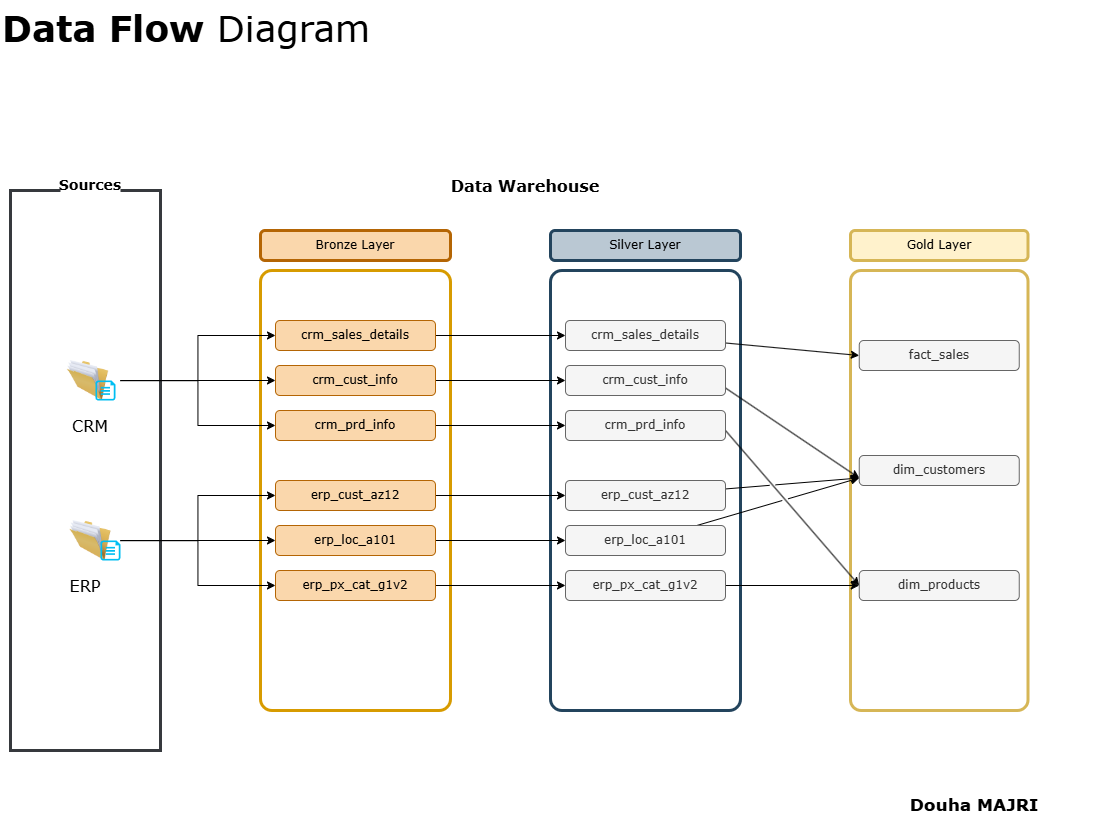

The diagram above was exported from draw.io. Its source (the exported page's mxGraphModel, read from the mxfile embedded in the PNG):
<mxGraphModel dx="1747" dy="1147" grid="0" gridSize="10" guides="1" tooltips="1" connect="1" arrows="1" fold="1" page="1" pageScale="1" pageWidth="1169" pageHeight="1654" math="0" shadow="0">
  <root>
    <mxCell id="0" />
    <mxCell id="1" parent="0" />
    <mxCell id="8QlLte-qym_gHzdDq0dF-8" parent="1" style="rounded=1;whiteSpace=wrap;html=1;arcSize=6;fillColor=none;strokeColor=#d79b00;align=center;verticalAlign=middle;fontFamily=Verdana;fontSize=12;strokeWidth=3;" value="" vertex="1">
      <mxGeometry height="440" width="190" x="330" y="380" as="geometry" />
    </mxCell>
    <mxCell id="8QlLte-qym_gHzdDq0dF-1" parent="1" style="rounded=0;whiteSpace=wrap;html=1;fillColor=none;strokeColor=#36393d;strokeWidth=3;fontFamily=Verdana;" value="" vertex="1">
      <mxGeometry height="560" width="150" x="80" y="300" as="geometry" />
    </mxCell>
    <mxCell id="8QlLte-qym_gHzdDq0dF-2" parent="1" style="text;html=1;whiteSpace=wrap;strokeColor=none;fillColor=default;align=center;verticalAlign=middle;rounded=0;fontFamily=Verdana;" value="&lt;b&gt;&lt;font style=&quot;font-size: 14px;&quot;&gt;Sources&lt;/font&gt;&lt;/b&gt;" vertex="1">
      <mxGeometry height="30" width="60" x="130" y="280" as="geometry" />
    </mxCell>
    <mxCell id="8QlLte-qym_gHzdDq0dF-4" parent="1" style="text;html=1;whiteSpace=wrap;strokeColor=none;fillColor=default;align=center;verticalAlign=middle;rounded=0;fontFamily=Verdana;" value="&lt;b&gt;&lt;font style=&quot;font-size: 16px;&quot;&gt;Data Warehouse&lt;/font&gt;&lt;/b&gt;" vertex="1">
      <mxGeometry height="30" width="170" x="510" y="280" as="geometry" />
    </mxCell>
    <mxCell id="8QlLte-qym_gHzdDq0dF-7" parent="1" style="rounded=1;whiteSpace=wrap;html=1;fillColor=#fad7ac;strokeColor=#b46504;strokeWidth=3;fontFamily=Verdana;" value="&lt;font&gt;Bronze Layer&lt;/font&gt;" vertex="1">
      <mxGeometry height="30" width="190" x="330" y="340" as="geometry" />
    </mxCell>
    <mxCell id="8QlLte-qym_gHzdDq0dF-9" parent="1" style="rounded=1;whiteSpace=wrap;html=1;fillColor=#bac8d3;strokeColor=#23445d;strokeWidth=3;fontFamily=Verdana;" value="&lt;font&gt;Silver Layer&lt;/font&gt;" vertex="1">
      <mxGeometry height="30" width="190" x="620" y="340" as="geometry" />
    </mxCell>
    <mxCell id="8QlLte-qym_gHzdDq0dF-10" parent="1" style="rounded=1;whiteSpace=wrap;html=1;arcSize=6;fillColor=none;strokeColor=#23445d;strokeWidth=3;fontFamily=Verdana;" value="" vertex="1">
      <mxGeometry height="440" width="190" x="620" y="380" as="geometry" />
    </mxCell>
    <mxCell id="8QlLte-qym_gHzdDq0dF-11" parent="1" style="rounded=1;whiteSpace=wrap;html=1;fillColor=#fff2cc;strokeColor=#d6b656;strokeWidth=3;fontFamily=Verdana;" value="&lt;font&gt;Gold Layer&lt;/font&gt;" vertex="1">
      <mxGeometry height="30" width="177.5" x="920" y="340" as="geometry" />
    </mxCell>
    <mxCell id="8QlLte-qym_gHzdDq0dF-12" parent="1" style="rounded=1;whiteSpace=wrap;html=1;arcSize=6;fillColor=none;strokeColor=#d6b656;strokeWidth=3;fontFamily=Verdana;" value="" vertex="1">
      <mxGeometry height="440" width="177.5" x="920" y="380" as="geometry" />
    </mxCell>
    <mxCell id="8QlLte-qym_gHzdDq0dF-54" edge="1" parent="1" source="8QlLte-qym_gHzdDq0dF-13" style="edgeStyle=orthogonalEdgeStyle;rounded=0;orthogonalLoop=1;jettySize=auto;html=1;entryX=0;entryY=0.5;entryDx=0;entryDy=0;fontFamily=Verdana;" target="8QlLte-qym_gHzdDq0dF-47">
      <mxGeometry relative="1" as="geometry" />
    </mxCell>
    <mxCell id="8QlLte-qym_gHzdDq0dF-55" edge="1" parent="1" source="8QlLte-qym_gHzdDq0dF-13" style="edgeStyle=orthogonalEdgeStyle;rounded=0;orthogonalLoop=1;jettySize=auto;html=1;entryX=0;entryY=0.5;entryDx=0;entryDy=0;fontFamily=Verdana;" target="8QlLte-qym_gHzdDq0dF-49">
      <mxGeometry relative="1" as="geometry" />
    </mxCell>
    <mxCell id="8QlLte-qym_gHzdDq0dF-56" edge="1" parent="1" source="8QlLte-qym_gHzdDq0dF-13" style="edgeStyle=orthogonalEdgeStyle;rounded=0;orthogonalLoop=1;jettySize=auto;html=1;entryX=0;entryY=0.5;entryDx=0;entryDy=0;fontFamily=Verdana;" target="8QlLte-qym_gHzdDq0dF-48">
      <mxGeometry relative="1" as="geometry" />
    </mxCell>
    <mxCell id="8QlLte-qym_gHzdDq0dF-13" parent="1" style="image;html=1;image=img/lib/clip_art/general/Full_Folder_128x128.png;fontFamily=Verdana;" value="" vertex="1">
      <mxGeometry height="40" width="65" x="125" y="470" as="geometry" />
    </mxCell>
    <mxCell id="8QlLte-qym_gHzdDq0dF-60" edge="1" parent="1" source="8QlLte-qym_gHzdDq0dF-14" style="edgeStyle=orthogonalEdgeStyle;rounded=0;orthogonalLoop=1;jettySize=auto;html=1;entryX=0;entryY=0.5;entryDx=0;entryDy=0;fontFamily=Verdana;" target="8QlLte-qym_gHzdDq0dF-50">
      <mxGeometry relative="1" as="geometry" />
    </mxCell>
    <mxCell id="8QlLte-qym_gHzdDq0dF-63" edge="1" parent="1" source="8QlLte-qym_gHzdDq0dF-14" style="edgeStyle=orthogonalEdgeStyle;rounded=0;orthogonalLoop=1;jettySize=auto;html=1;entryX=0;entryY=0.5;entryDx=0;entryDy=0;fontFamily=Verdana;" target="8QlLte-qym_gHzdDq0dF-51">
      <mxGeometry relative="1" as="geometry" />
    </mxCell>
    <mxCell id="8QlLte-qym_gHzdDq0dF-64" edge="1" parent="1" source="8QlLte-qym_gHzdDq0dF-14" style="edgeStyle=orthogonalEdgeStyle;rounded=0;orthogonalLoop=1;jettySize=auto;html=1;entryX=0;entryY=0.5;entryDx=0;entryDy=0;fontFamily=Verdana;" target="8QlLte-qym_gHzdDq0dF-52">
      <mxGeometry relative="1" as="geometry" />
    </mxCell>
    <mxCell id="8QlLte-qym_gHzdDq0dF-14" parent="1" style="image;html=1;image=img/lib/clip_art/general/Full_Folder_128x128.png;fontFamily=Verdana;" value="" vertex="1">
      <mxGeometry height="40" width="60" x="130" y="630" as="geometry" />
    </mxCell>
    <mxCell id="8QlLte-qym_gHzdDq0dF-15" parent="1" style="verticalLabelPosition=bottom;html=1;verticalAlign=top;align=center;strokeColor=none;fillColor=#00BEF2;shape=mxgraph.azure.cloud_services_configuration_file;pointerEvents=1;fontFamily=Verdana;" value="" vertex="1">
      <mxGeometry height="20" width="20" x="165" y="490" as="geometry" />
    </mxCell>
    <mxCell id="8QlLte-qym_gHzdDq0dF-16" parent="1" style="verticalLabelPosition=bottom;html=1;verticalAlign=top;align=center;strokeColor=none;fillColor=#00BEF2;shape=mxgraph.azure.cloud_services_configuration_file;pointerEvents=1;fontFamily=Verdana;" value="" vertex="1">
      <mxGeometry height="20" width="20" x="170" y="650" as="geometry" />
    </mxCell>
    <mxCell id="8QlLte-qym_gHzdDq0dF-17" parent="1" style="text;html=1;whiteSpace=wrap;strokeColor=none;fillColor=none;align=center;verticalAlign=middle;rounded=0;fontFamily=Verdana;" value="&lt;span style=&quot;&quot;&gt;&lt;font style=&quot;font-size: 16px;&quot;&gt;CRM&lt;/font&gt;&lt;/span&gt;" vertex="1">
      <mxGeometry height="30" width="60" x="130" y="520" as="geometry" />
    </mxCell>
    <mxCell id="8QlLte-qym_gHzdDq0dF-18" parent="1" style="text;html=1;whiteSpace=wrap;strokeColor=none;fillColor=none;align=center;verticalAlign=middle;rounded=0;fontFamily=Verdana;" value="&lt;span style=&quot;&quot;&gt;&lt;font style=&quot;font-size: 16px;&quot;&gt;ERP&lt;/font&gt;&lt;/span&gt;" vertex="1">
      <mxGeometry height="30" width="60" x="125" y="680" as="geometry" />
    </mxCell>
    <mxCell id="Bx458Jkm75IBC0lWhEwx-7" edge="1" parent="1" source="8QlLte-qym_gHzdDq0dF-47" style="edgeStyle=orthogonalEdgeStyle;rounded=0;orthogonalLoop=1;jettySize=auto;html=1;entryX=0;entryY=0.5;entryDx=0;entryDy=0;fontFamily=Verdana;" target="Bx458Jkm75IBC0lWhEwx-1">
      <mxGeometry relative="1" as="geometry" />
    </mxCell>
    <mxCell id="8QlLte-qym_gHzdDq0dF-47" parent="1" style="rounded=1;whiteSpace=wrap;html=1;fillColor=#fad7ac;strokeColor=#b46504;strokeWidth=1;fontFamily=Verdana;" value="&lt;font&gt;crm_sales_details&lt;/font&gt;" vertex="1">
      <mxGeometry height="30" width="160" x="345" y="430" as="geometry" />
    </mxCell>
    <mxCell id="Bx458Jkm75IBC0lWhEwx-9" edge="1" parent="1" source="8QlLte-qym_gHzdDq0dF-48" style="edgeStyle=orthogonalEdgeStyle;rounded=0;orthogonalLoop=1;jettySize=auto;html=1;entryX=0;entryY=0.5;entryDx=0;entryDy=0;fontFamily=Verdana;" target="Bx458Jkm75IBC0lWhEwx-2">
      <mxGeometry relative="1" as="geometry" />
    </mxCell>
    <mxCell id="8QlLte-qym_gHzdDq0dF-48" parent="1" style="rounded=1;whiteSpace=wrap;html=1;fillColor=#fad7ac;strokeColor=#b46504;strokeWidth=1;fontFamily=Verdana;" value="&lt;font&gt;crm_prd_info&lt;/font&gt;" vertex="1">
      <mxGeometry height="30" width="160" x="345" y="520" as="geometry" />
    </mxCell>
    <mxCell id="Bx458Jkm75IBC0lWhEwx-8" edge="1" parent="1" source="8QlLte-qym_gHzdDq0dF-49" style="edgeStyle=orthogonalEdgeStyle;rounded=0;orthogonalLoop=1;jettySize=auto;html=1;entryX=0;entryY=0.5;entryDx=0;entryDy=0;fontFamily=Verdana;" target="Bx458Jkm75IBC0lWhEwx-3">
      <mxGeometry relative="1" as="geometry" />
    </mxCell>
    <mxCell id="8QlLte-qym_gHzdDq0dF-49" parent="1" style="rounded=1;whiteSpace=wrap;html=1;fillColor=#fad7ac;strokeColor=#b46504;strokeWidth=1;fontFamily=Verdana;" value="&lt;font&gt;crm_cust_info&lt;/font&gt;" vertex="1">
      <mxGeometry height="30" width="160" x="345" y="475" as="geometry" />
    </mxCell>
    <mxCell id="Bx458Jkm75IBC0lWhEwx-11" edge="1" parent="1" source="8QlLte-qym_gHzdDq0dF-50" style="edgeStyle=orthogonalEdgeStyle;rounded=0;orthogonalLoop=1;jettySize=auto;html=1;fontFamily=Verdana;" target="Bx458Jkm75IBC0lWhEwx-4">
      <mxGeometry relative="1" as="geometry" />
    </mxCell>
    <mxCell id="8QlLte-qym_gHzdDq0dF-50" parent="1" style="rounded=1;whiteSpace=wrap;html=1;fillColor=#fad7ac;strokeColor=#b46504;strokeWidth=1;fontFamily=Verdana;" value="&lt;font&gt;erp_loc_a101&lt;/font&gt;" vertex="1">
      <mxGeometry height="30" width="160" x="345" y="635" as="geometry" />
    </mxCell>
    <mxCell id="Bx458Jkm75IBC0lWhEwx-12" edge="1" parent="1" source="8QlLte-qym_gHzdDq0dF-51" style="edgeStyle=orthogonalEdgeStyle;rounded=0;orthogonalLoop=1;jettySize=auto;html=1;entryX=0;entryY=0.5;entryDx=0;entryDy=0;fontFamily=Verdana;" target="Bx458Jkm75IBC0lWhEwx-5">
      <mxGeometry relative="1" as="geometry" />
    </mxCell>
    <mxCell id="8QlLte-qym_gHzdDq0dF-51" parent="1" style="rounded=1;whiteSpace=wrap;html=1;fillColor=#fad7ac;strokeColor=#b46504;strokeWidth=1;fontFamily=Verdana;" value="&lt;font&gt;erp_px_cat_g1v2&lt;/font&gt;" vertex="1">
      <mxGeometry height="30" width="160" x="345" y="680" as="geometry" />
    </mxCell>
    <mxCell id="Bx458Jkm75IBC0lWhEwx-10" edge="1" parent="1" source="8QlLte-qym_gHzdDq0dF-52" style="edgeStyle=orthogonalEdgeStyle;rounded=0;orthogonalLoop=1;jettySize=auto;html=1;fontFamily=Verdana;" target="Bx458Jkm75IBC0lWhEwx-6">
      <mxGeometry relative="1" as="geometry" />
    </mxCell>
    <mxCell id="8QlLte-qym_gHzdDq0dF-52" parent="1" style="rounded=1;whiteSpace=wrap;html=1;fillColor=#fad7ac;strokeColor=#b46504;strokeWidth=1;fontFamily=Verdana;" value="&lt;font&gt;erp_cust_az12&lt;/font&gt;" vertex="1">
      <mxGeometry height="30" width="160" x="345" y="590" as="geometry" />
    </mxCell>
    <mxCell id="rqXUsBW1OCMSow20oYOG-5" edge="1" parent="1" source="Bx458Jkm75IBC0lWhEwx-1" style="rounded=0;orthogonalLoop=1;jettySize=auto;html=1;entryX=0;entryY=0.5;entryDx=0;entryDy=0;jumpStyle=gap;fontFamily=Verdana;" target="rqXUsBW1OCMSow20oYOG-1">
      <mxGeometry relative="1" as="geometry" />
    </mxCell>
    <mxCell id="Bx458Jkm75IBC0lWhEwx-1" parent="1" style="rounded=1;whiteSpace=wrap;html=1;fillColor=#f5f5f5;strokeColor=#666666;strokeWidth=1;fontColor=#333333;fontFamily=Verdana;" value="&lt;font&gt;crm_sales_details&lt;/font&gt;" vertex="1">
      <mxGeometry height="30" width="160" x="635" y="430" as="geometry" />
    </mxCell>
    <mxCell id="rqXUsBW1OCMSow20oYOG-9" edge="1" parent="1" style="rounded=0;orthogonalLoop=1;jettySize=auto;html=1;jumpStyle=gap;entryX=0;entryY=0.5;entryDx=0;entryDy=0;fontFamily=Verdana;" target="rqXUsBW1OCMSow20oYOG-2">
      <mxGeometry relative="1" as="geometry">
        <mxPoint x="794.9990625" y="540" as="sourcePoint" />
        <mxPoint x="988.71" y="685" as="targetPoint" />
      </mxGeometry>
    </mxCell>
    <mxCell id="Bx458Jkm75IBC0lWhEwx-2" parent="1" style="rounded=1;whiteSpace=wrap;html=1;fillColor=#f5f5f5;strokeColor=#666666;strokeWidth=1;fontColor=#333333;fontFamily=Verdana;" value="&lt;font&gt;crm_prd_info&lt;/font&gt;" vertex="1">
      <mxGeometry height="30" width="160" x="635" y="520" as="geometry" />
    </mxCell>
    <mxCell id="rqXUsBW1OCMSow20oYOG-6" edge="1" parent="1" source="Bx458Jkm75IBC0lWhEwx-3" style="rounded=0;orthogonalLoop=1;jettySize=auto;html=1;entryX=0;entryY=0.75;entryDx=0;entryDy=0;jumpStyle=gap;exitX=1;exitY=0.75;exitDx=0;exitDy=0;fontFamily=Verdana;" target="rqXUsBW1OCMSow20oYOG-3">
      <mxGeometry relative="1" as="geometry" />
    </mxCell>
    <mxCell id="Bx458Jkm75IBC0lWhEwx-3" parent="1" style="rounded=1;whiteSpace=wrap;html=1;fillColor=#f5f5f5;strokeColor=#666666;strokeWidth=1;fontColor=#333333;fontFamily=Verdana;" value="&lt;font&gt;crm_cust_info&lt;/font&gt;" vertex="1">
      <mxGeometry height="30" width="160" x="635" y="475" as="geometry" />
    </mxCell>
    <mxCell id="rqXUsBW1OCMSow20oYOG-8" edge="1" parent="1" source="Bx458Jkm75IBC0lWhEwx-4" style="rounded=0;orthogonalLoop=1;jettySize=auto;html=1;entryX=0;entryY=0.75;entryDx=0;entryDy=0;jumpStyle=gap;fontFamily=Verdana;" target="rqXUsBW1OCMSow20oYOG-3">
      <mxGeometry relative="1" as="geometry" />
    </mxCell>
    <mxCell id="Bx458Jkm75IBC0lWhEwx-4" parent="1" style="rounded=1;whiteSpace=wrap;html=1;fillColor=#f5f5f5;strokeColor=#666666;strokeWidth=1;fontColor=#333333;fontFamily=Verdana;" value="&lt;font&gt;erp_loc_a101&lt;/font&gt;" vertex="1">
      <mxGeometry height="30" width="160" x="635" y="635" as="geometry" />
    </mxCell>
    <mxCell id="rqXUsBW1OCMSow20oYOG-10" edge="1" parent="1" source="Bx458Jkm75IBC0lWhEwx-5" style="rounded=0;orthogonalLoop=1;jettySize=auto;html=1;jumpStyle=gap;fontFamily=Verdana;" target="rqXUsBW1OCMSow20oYOG-2">
      <mxGeometry relative="1" as="geometry" />
    </mxCell>
    <mxCell id="Bx458Jkm75IBC0lWhEwx-5" parent="1" style="rounded=1;whiteSpace=wrap;html=1;fillColor=#f5f5f5;strokeColor=#666666;strokeWidth=1;fontColor=#333333;fontFamily=Verdana;" value="&lt;font&gt;erp_px_cat_g1v2&lt;/font&gt;" vertex="1">
      <mxGeometry height="30" width="160" x="635" y="680" as="geometry" />
    </mxCell>
    <mxCell id="rqXUsBW1OCMSow20oYOG-7" edge="1" parent="1" source="Bx458Jkm75IBC0lWhEwx-6" style="rounded=0;orthogonalLoop=1;jettySize=auto;html=1;entryX=0;entryY=0.75;entryDx=0;entryDy=0;jumpStyle=gap;fontFamily=Verdana;" target="rqXUsBW1OCMSow20oYOG-3">
      <mxGeometry relative="1" as="geometry" />
    </mxCell>
    <mxCell id="Bx458Jkm75IBC0lWhEwx-6" parent="1" style="rounded=1;whiteSpace=wrap;html=1;fillColor=#f5f5f5;strokeColor=#666666;strokeWidth=1;fontColor=#333333;fontFamily=Verdana;" value="&lt;font&gt;erp_cust_az12&lt;/font&gt;" vertex="1">
      <mxGeometry height="30" width="160" x="635" y="590" as="geometry" />
    </mxCell>
    <mxCell id="rqXUsBW1OCMSow20oYOG-1" parent="1" style="rounded=1;whiteSpace=wrap;html=1;fillColor=#f5f5f5;strokeColor=#666666;strokeWidth=1;fontColor=#333333;fontFamily=Verdana;" value="&lt;font&gt;fact_sales&lt;/font&gt;" vertex="1">
      <mxGeometry height="30" width="160" x="928.75" y="450" as="geometry" />
    </mxCell>
    <mxCell id="rqXUsBW1OCMSow20oYOG-2" parent="1" style="rounded=1;whiteSpace=wrap;html=1;fillColor=#f5f5f5;strokeColor=#666666;strokeWidth=1;fontColor=#333333;fontFamily=Verdana;" value="&lt;font&gt;dim_products&lt;/font&gt;" vertex="1">
      <mxGeometry height="30" width="160" x="928.75" y="680" as="geometry" />
    </mxCell>
    <mxCell id="rqXUsBW1OCMSow20oYOG-3" parent="1" style="rounded=1;whiteSpace=wrap;html=1;fillColor=#f5f5f5;strokeColor=#666666;strokeWidth=1;fontColor=#333333;fontFamily=Verdana;" value="&lt;font&gt;dim_customers&lt;/font&gt;" vertex="1">
      <mxGeometry height="30" width="160" x="928.75" y="565" as="geometry" />
    </mxCell>
    <mxCell id="rqXUsBW1OCMSow20oYOG-12" parent="1" style="text;html=1;whiteSpace=wrap;overflow=hidden;rounded=0;fontFamily=Verdana;" value="&lt;h1 style=&quot;margin-top: 0px;&quot;&gt;&lt;font style=&quot;font-size: 36px;&quot;&gt;&lt;span style=&quot;background-color: transparent; color: light-dark(rgb(0, 0, 0), rgb(255, 255, 255));&quot;&gt;Data Flow&lt;span style=&quot;font-weight: 400;&quot;&gt;&amp;nbsp;Diagram&lt;/span&gt;&lt;/span&gt;&lt;/font&gt;&lt;/h1&gt;" vertex="1">
      <mxGeometry height="80" width="380" x="70" y="110" as="geometry" />
    </mxCell>
    <mxCell id="rqXUsBW1OCMSow20oYOG-13" parent="1" style="text;html=1;whiteSpace=wrap;strokeColor=none;fillColor=none;align=center;verticalAlign=middle;rounded=0;fontFamily=Verdana;" value="&lt;font style=&quot;font-size: 17px;&quot;&gt;&lt;b style=&quot;&quot;&gt;Douha MAJRI&lt;/b&gt;&lt;/font&gt;" vertex="1">
      <mxGeometry height="30" width="250" x="919" y="900" as="geometry" />
    </mxCell>
  </root>
</mxGraphModel>